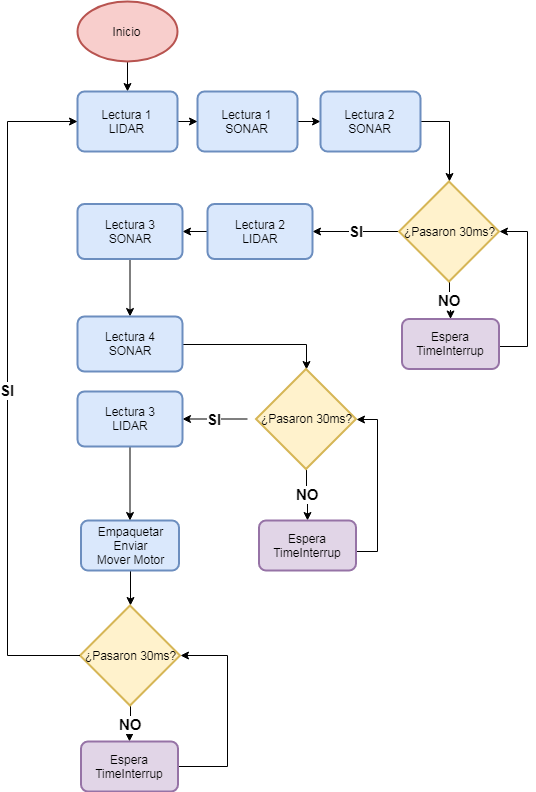

The diagram above was exported from draw.io. Its source (the exported page's mxGraphModel, read from the mxfile embedded in the PNG):
<mxGraphModel dx="728" dy="469" grid="1" gridSize="10" guides="1" tooltips="1" connect="1" arrows="1" fold="1" page="1" pageScale="1" pageWidth="827" pageHeight="1169" math="0" shadow="0">
  <root>
    <mxCell id="0" />
    <mxCell id="1" parent="0" />
    <mxCell id="edr3aeQl2zk9KnYOTO8Z-6" value="" style="edgeStyle=orthogonalEdgeStyle;rounded=0;orthogonalLoop=1;jettySize=auto;html=1;" edge="1" parent="1" source="edr3aeQl2zk9KnYOTO8Z-4" target="edr3aeQl2zk9KnYOTO8Z-5">
      <mxGeometry relative="1" as="geometry" />
    </mxCell>
    <mxCell id="edr3aeQl2zk9KnYOTO8Z-4" value="Inicio" style="strokeWidth=2;html=1;shape=mxgraph.flowchart.start_1;whiteSpace=wrap;fillColor=#f8cecc;strokeColor=#b85450;" vertex="1" parent="1">
      <mxGeometry x="170" y="40" width="100" height="60" as="geometry" />
    </mxCell>
    <mxCell id="edr3aeQl2zk9KnYOTO8Z-9" value="" style="edgeStyle=orthogonalEdgeStyle;rounded=0;orthogonalLoop=1;jettySize=auto;html=1;" edge="1" parent="1" source="edr3aeQl2zk9KnYOTO8Z-5" target="edr3aeQl2zk9KnYOTO8Z-7">
      <mxGeometry relative="1" as="geometry" />
    </mxCell>
    <mxCell id="edr3aeQl2zk9KnYOTO8Z-5" value="Lectura 1 &lt;br&gt;LIDAR" style="rounded=1;whiteSpace=wrap;html=1;absoluteArcSize=1;arcSize=14;strokeWidth=2;fillColor=#dae8fc;strokeColor=#6c8ebf;" vertex="1" parent="1">
      <mxGeometry x="170" y="130" width="100" height="60" as="geometry" />
    </mxCell>
    <mxCell id="edr3aeQl2zk9KnYOTO8Z-10" value="" style="edgeStyle=orthogonalEdgeStyle;rounded=0;orthogonalLoop=1;jettySize=auto;html=1;" edge="1" parent="1" source="edr3aeQl2zk9KnYOTO8Z-7" target="edr3aeQl2zk9KnYOTO8Z-8">
      <mxGeometry relative="1" as="geometry" />
    </mxCell>
    <mxCell id="edr3aeQl2zk9KnYOTO8Z-7" value="Lectura 1 SONAR" style="rounded=1;whiteSpace=wrap;html=1;absoluteArcSize=1;arcSize=14;strokeWidth=2;fillColor=#dae8fc;strokeColor=#6c8ebf;" vertex="1" parent="1">
      <mxGeometry x="290" y="130" width="100" height="60" as="geometry" />
    </mxCell>
    <mxCell id="edr3aeQl2zk9KnYOTO8Z-26" style="edgeStyle=orthogonalEdgeStyle;rounded=0;orthogonalLoop=1;jettySize=auto;html=1;exitX=1;exitY=0.5;exitDx=0;exitDy=0;entryX=0.5;entryY=0;entryDx=0;entryDy=0;entryPerimeter=0;" edge="1" parent="1" source="edr3aeQl2zk9KnYOTO8Z-8" target="edr3aeQl2zk9KnYOTO8Z-11">
      <mxGeometry relative="1" as="geometry" />
    </mxCell>
    <mxCell id="edr3aeQl2zk9KnYOTO8Z-8" value="Lectura 2 &lt;br&gt;SONAR" style="rounded=1;whiteSpace=wrap;html=1;absoluteArcSize=1;arcSize=14;strokeWidth=2;fillColor=#dae8fc;strokeColor=#6c8ebf;" vertex="1" parent="1">
      <mxGeometry x="413" y="130" width="100" height="60" as="geometry" />
    </mxCell>
    <mxCell id="edr3aeQl2zk9KnYOTO8Z-14" value="&lt;font style=&quot;font-size: 15px&quot;&gt;&lt;b&gt;SI&lt;/b&gt;&lt;/font&gt;" style="edgeStyle=orthogonalEdgeStyle;rounded=0;orthogonalLoop=1;jettySize=auto;html=1;" edge="1" parent="1" source="edr3aeQl2zk9KnYOTO8Z-11" target="edr3aeQl2zk9KnYOTO8Z-13">
      <mxGeometry relative="1" as="geometry" />
    </mxCell>
    <mxCell id="edr3aeQl2zk9KnYOTO8Z-18" value="&lt;b&gt;&lt;font style=&quot;font-size: 15px&quot;&gt;NO&lt;/font&gt;&lt;/b&gt;" style="edgeStyle=orthogonalEdgeStyle;rounded=0;orthogonalLoop=1;jettySize=auto;html=1;" edge="1" parent="1" source="edr3aeQl2zk9KnYOTO8Z-11" target="edr3aeQl2zk9KnYOTO8Z-15">
      <mxGeometry relative="1" as="geometry" />
    </mxCell>
    <mxCell id="edr3aeQl2zk9KnYOTO8Z-11" value="¿Pasaron 30ms?" style="strokeWidth=2;html=1;shape=mxgraph.flowchart.decision;whiteSpace=wrap;fillColor=#fff2cc;strokeColor=#d6b656;" vertex="1" parent="1">
      <mxGeometry x="491.5" y="220" width="100" height="100" as="geometry" />
    </mxCell>
    <mxCell id="edr3aeQl2zk9KnYOTO8Z-20" value="" style="edgeStyle=orthogonalEdgeStyle;rounded=0;orthogonalLoop=1;jettySize=auto;html=1;" edge="1" parent="1" source="edr3aeQl2zk9KnYOTO8Z-13" target="edr3aeQl2zk9KnYOTO8Z-19">
      <mxGeometry relative="1" as="geometry" />
    </mxCell>
    <mxCell id="edr3aeQl2zk9KnYOTO8Z-13" value="Lectura 2&lt;br&gt;LIDAR" style="rounded=1;whiteSpace=wrap;html=1;absoluteArcSize=1;arcSize=14;strokeWidth=2;fillColor=#dae8fc;strokeColor=#6c8ebf;" vertex="1" parent="1">
      <mxGeometry x="300" y="242.5" width="105" height="55" as="geometry" />
    </mxCell>
    <mxCell id="edr3aeQl2zk9KnYOTO8Z-22" value="" style="edgeStyle=orthogonalEdgeStyle;rounded=0;orthogonalLoop=1;jettySize=auto;html=1;" edge="1" parent="1" source="edr3aeQl2zk9KnYOTO8Z-19">
      <mxGeometry relative="1" as="geometry">
        <mxPoint x="222.5" y="355" as="targetPoint" />
      </mxGeometry>
    </mxCell>
    <mxCell id="edr3aeQl2zk9KnYOTO8Z-19" value="Lectura 3&lt;br&gt;SONAR" style="rounded=1;whiteSpace=wrap;html=1;absoluteArcSize=1;arcSize=14;strokeWidth=2;fillColor=#dae8fc;strokeColor=#6c8ebf;" vertex="1" parent="1">
      <mxGeometry x="170" y="242.5" width="105" height="55" as="geometry" />
    </mxCell>
    <mxCell id="edr3aeQl2zk9KnYOTO8Z-39" style="edgeStyle=orthogonalEdgeStyle;rounded=0;orthogonalLoop=1;jettySize=auto;html=1;exitX=1;exitY=0.5;exitDx=0;exitDy=0;entryX=0.5;entryY=0;entryDx=0;entryDy=0;entryPerimeter=0;" edge="1" parent="1" target="edr3aeQl2zk9KnYOTO8Z-36">
      <mxGeometry relative="1" as="geometry">
        <mxPoint x="275" y="383" as="sourcePoint" />
      </mxGeometry>
    </mxCell>
    <mxCell id="edr3aeQl2zk9KnYOTO8Z-17" value="" style="edgeStyle=orthogonalEdgeStyle;rounded=0;orthogonalLoop=1;jettySize=auto;html=1;entryX=1;entryY=0.5;entryDx=0;entryDy=0;entryPerimeter=0;" edge="1" parent="1" source="edr3aeQl2zk9KnYOTO8Z-15" target="edr3aeQl2zk9KnYOTO8Z-11">
      <mxGeometry relative="1" as="geometry">
        <mxPoint x="649" y="280" as="targetPoint" />
        <Array as="points">
          <mxPoint x="620" y="385" />
          <mxPoint x="620" y="270" />
        </Array>
      </mxGeometry>
    </mxCell>
    <mxCell id="edr3aeQl2zk9KnYOTO8Z-15" value="Espera TimeInterrup" style="rounded=1;whiteSpace=wrap;html=1;absoluteArcSize=1;arcSize=14;strokeWidth=2;fillColor=#e1d5e7;strokeColor=#9673a6;" vertex="1" parent="1">
      <mxGeometry x="494.5" y="357.5" width="97" height="50" as="geometry" />
    </mxCell>
    <mxCell id="edr3aeQl2zk9KnYOTO8Z-35" value="&lt;b&gt;&lt;font style=&quot;font-size: 15px&quot;&gt;NO&lt;/font&gt;&lt;/b&gt;" style="edgeStyle=orthogonalEdgeStyle;rounded=0;orthogonalLoop=1;jettySize=auto;html=1;exitX=0.5;exitY=1;exitDx=0;exitDy=0;exitPerimeter=0;" edge="1" parent="1" source="edr3aeQl2zk9KnYOTO8Z-36" target="edr3aeQl2zk9KnYOTO8Z-38">
      <mxGeometry relative="1" as="geometry">
        <mxPoint x="390" y="507.5" as="sourcePoint" />
      </mxGeometry>
    </mxCell>
    <mxCell id="edr3aeQl2zk9KnYOTO8Z-45" value="SI" style="edgeStyle=orthogonalEdgeStyle;rounded=0;orthogonalLoop=1;jettySize=auto;html=1;fontSize=15;fontStyle=1" edge="1" parent="1" target="edr3aeQl2zk9KnYOTO8Z-44">
      <mxGeometry relative="1" as="geometry">
        <mxPoint x="340" y="457.5" as="sourcePoint" />
      </mxGeometry>
    </mxCell>
    <mxCell id="edr3aeQl2zk9KnYOTO8Z-36" value="¿Pasaron 30ms?" style="strokeWidth=2;html=1;shape=mxgraph.flowchart.decision;whiteSpace=wrap;fillColor=#fff2cc;strokeColor=#d6b656;" vertex="1" parent="1">
      <mxGeometry x="348.5" y="407.5" width="100" height="100" as="geometry" />
    </mxCell>
    <mxCell id="edr3aeQl2zk9KnYOTO8Z-37" value="" style="edgeStyle=orthogonalEdgeStyle;rounded=0;orthogonalLoop=1;jettySize=auto;html=1;entryX=1;entryY=0.5;entryDx=0;entryDy=0;entryPerimeter=0;" edge="1" parent="1" source="edr3aeQl2zk9KnYOTO8Z-38" target="edr3aeQl2zk9KnYOTO8Z-36">
      <mxGeometry relative="1" as="geometry">
        <mxPoint x="440" y="458" as="targetPoint" />
        <Array as="points">
          <mxPoint x="470" y="590" />
          <mxPoint x="470" y="458" />
        </Array>
      </mxGeometry>
    </mxCell>
    <mxCell id="edr3aeQl2zk9KnYOTO8Z-38" value="Espera&lt;br&gt;TimeInterrup" style="rounded=1;whiteSpace=wrap;html=1;absoluteArcSize=1;arcSize=14;strokeWidth=2;fillColor=#e1d5e7;strokeColor=#9673a6;" vertex="1" parent="1">
      <mxGeometry x="351.5" y="559" width="97" height="50" as="geometry" />
    </mxCell>
    <mxCell id="edr3aeQl2zk9KnYOTO8Z-53" value="" style="edgeStyle=orthogonalEdgeStyle;rounded=0;orthogonalLoop=1;jettySize=auto;html=1;fontSize=15;" edge="1" parent="1" source="edr3aeQl2zk9KnYOTO8Z-42" target="edr3aeQl2zk9KnYOTO8Z-51">
      <mxGeometry relative="1" as="geometry" />
    </mxCell>
    <mxCell id="edr3aeQl2zk9KnYOTO8Z-42" value="Empaquetar&lt;br&gt;Enviar&lt;br&gt;Mover Motor" style="rounded=1;whiteSpace=wrap;html=1;absoluteArcSize=1;arcSize=14;strokeWidth=2;fillColor=#dae8fc;strokeColor=#6c8ebf;" vertex="1" parent="1">
      <mxGeometry x="173.5" y="559" width="98" height="50" as="geometry" />
    </mxCell>
    <mxCell id="edr3aeQl2zk9KnYOTO8Z-43" value="Lectura 4&lt;br&gt;SONAR" style="rounded=1;whiteSpace=wrap;html=1;absoluteArcSize=1;arcSize=14;strokeWidth=2;fillColor=#dae8fc;strokeColor=#6c8ebf;" vertex="1" parent="1">
      <mxGeometry x="170" y="355" width="105" height="55" as="geometry" />
    </mxCell>
    <mxCell id="edr3aeQl2zk9KnYOTO8Z-46" value="" style="edgeStyle=orthogonalEdgeStyle;rounded=0;orthogonalLoop=1;jettySize=auto;html=1;fontSize=15;" edge="1" parent="1" source="edr3aeQl2zk9KnYOTO8Z-44" target="edr3aeQl2zk9KnYOTO8Z-42">
      <mxGeometry relative="1" as="geometry" />
    </mxCell>
    <mxCell id="edr3aeQl2zk9KnYOTO8Z-44" value="Lectura 3&lt;br&gt;LIDAR" style="rounded=1;whiteSpace=wrap;html=1;absoluteArcSize=1;arcSize=14;strokeWidth=2;fillColor=#dae8fc;strokeColor=#6c8ebf;" vertex="1" parent="1">
      <mxGeometry x="170" y="430" width="105" height="55" as="geometry" />
    </mxCell>
    <mxCell id="edr3aeQl2zk9KnYOTO8Z-47" value="Text" style="text;html=1;resizable=0;points=[];autosize=1;align=left;verticalAlign=top;spacingTop=-4;fontSize=15;" vertex="1" parent="1">
      <mxGeometry x="217" y="684" width="40" height="20" as="geometry" />
    </mxCell>
    <mxCell id="edr3aeQl2zk9KnYOTO8Z-48" value="&lt;b&gt;&lt;font style=&quot;font-size: 15px&quot;&gt;NO&lt;/font&gt;&lt;/b&gt;" style="edgeStyle=orthogonalEdgeStyle;rounded=0;orthogonalLoop=1;jettySize=auto;html=1;" edge="1" source="edr3aeQl2zk9KnYOTO8Z-51" target="edr3aeQl2zk9KnYOTO8Z-50" parent="1">
      <mxGeometry relative="1" as="geometry" />
    </mxCell>
    <mxCell id="edr3aeQl2zk9KnYOTO8Z-49" value="" style="edgeStyle=orthogonalEdgeStyle;rounded=0;orthogonalLoop=1;jettySize=auto;html=1;entryX=1;entryY=0.5;entryDx=0;entryDy=0;entryPerimeter=0;exitX=1;exitY=0.5;exitDx=0;exitDy=0;" edge="1" source="edr3aeQl2zk9KnYOTO8Z-50" target="edr3aeQl2zk9KnYOTO8Z-51" parent="1">
      <mxGeometry relative="1" as="geometry">
        <mxPoint x="311.5" y="702.5" as="targetPoint" />
        <Array as="points">
          <mxPoint x="320" y="805" />
          <mxPoint x="320" y="694" />
        </Array>
      </mxGeometry>
    </mxCell>
    <mxCell id="edr3aeQl2zk9KnYOTO8Z-50" value="Espera&lt;br&gt;TimeInterrup" style="rounded=1;whiteSpace=wrap;html=1;absoluteArcSize=1;arcSize=14;strokeWidth=2;fillColor=#e1d5e7;strokeColor=#9673a6;" vertex="1" parent="1">
      <mxGeometry x="173.5" y="780" width="97" height="50" as="geometry" />
    </mxCell>
    <mxCell id="edr3aeQl2zk9KnYOTO8Z-51" value="¿Pasaron 30ms?" style="strokeWidth=2;html=1;shape=mxgraph.flowchart.decision;whiteSpace=wrap;fillColor=#fff2cc;strokeColor=#d6b656;" vertex="1" parent="1">
      <mxGeometry x="172.5" y="644" width="100" height="100" as="geometry" />
    </mxCell>
    <mxCell id="edr3aeQl2zk9KnYOTO8Z-52" value="SI" style="edgeStyle=orthogonalEdgeStyle;rounded=0;orthogonalLoop=1;jettySize=auto;html=1;fontSize=15;fontStyle=1;entryX=0;entryY=0.5;entryDx=0;entryDy=0;" edge="1" source="edr3aeQl2zk9KnYOTO8Z-51" parent="1" target="edr3aeQl2zk9KnYOTO8Z-5">
      <mxGeometry relative="1" as="geometry">
        <mxPoint x="60" y="710" as="targetPoint" />
        <Array as="points">
          <mxPoint x="100" y="694" />
          <mxPoint x="100" y="160" />
        </Array>
      </mxGeometry>
    </mxCell>
  </root>
</mxGraphModel>